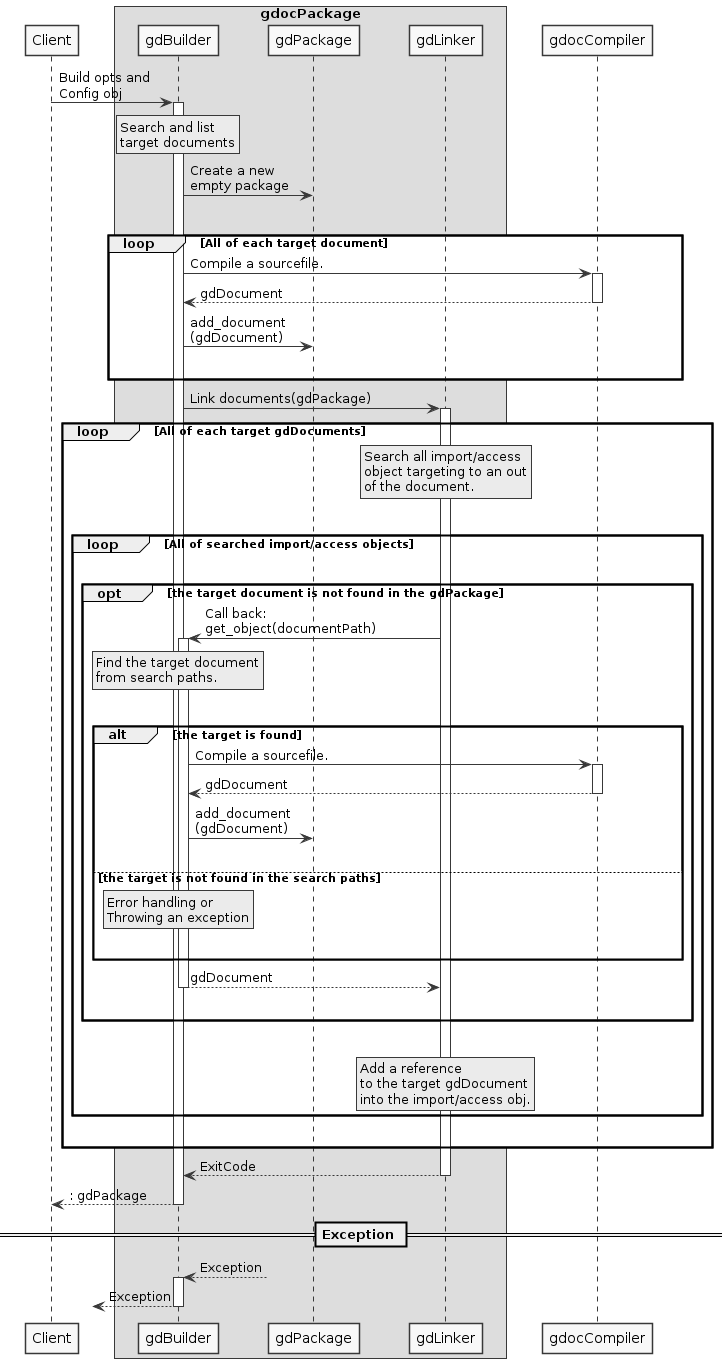

The diagram above was rendered by PlantUML. Its source (embedded in the PNG):
@startuml gdocPackage_Build_Sequence

!include style.iuml
skinparam ParticipantPadding 20
skinparam BoxPadding 10

Participant Client
box gdocPackage
  Participant gdBuilder
  Participant gdPackage
  Participant gdLinker
endbox
Participant gdocCompiler

Client -> gdBuilder ++ : Build opts and\nConfig obj

  rnote over gdBuilder
    Search and list
    target documents
  endrnote

  gdBuilder -> gdPackage : Create a new\nempty package
  |||
  loop All of each target document
    gdBuilder -> gdocCompiler ++ : Compile a sourcefile.
    return gdDocument
    gdBuilder -> gdPackage : add_document\n(gdDocument)
    |||
  end

  gdBuilder -> gdLinker ++ : Link documents(gdPackage)

    loop All of each target gdDocuments
      rnote over gdLinker
        Search all import/access
        object targeting to an out
        of the document.
      endrnote
      |||
      loop All of searched import/access objects
        |||
        opt the target document is not found in the gdPackage
          gdLinker -> gdBuilder ++ : Call back:\nget_object(documentPath)

          rnote over gdBuilder
            Find the target document
            from search paths.
          endrnote
          |||
          alt the target is found
            gdBuilder -> gdocCompiler ++ : Compile a sourcefile.
            return gdDocument
            gdBuilder -> gdPackage : add_document\n(gdDocument)
            |||
          else the target is not found in the search paths
            rnote over gdBuilder
              Error handling or
              Throwing an exception
            endrnote
            |||
          end

          return gdDocument
          |||
        end
        |||
        rnote over gdLinker
          Add a reference
          to the target gdDocument
          into the import/access obj.
        endrnote

      end
      |||
    end

  return ExitCode

return : gdPackage

== Exception ==

gdBuilder <--? ++ : Exception
?<-- gdBuilder -- : Exception

@enduml